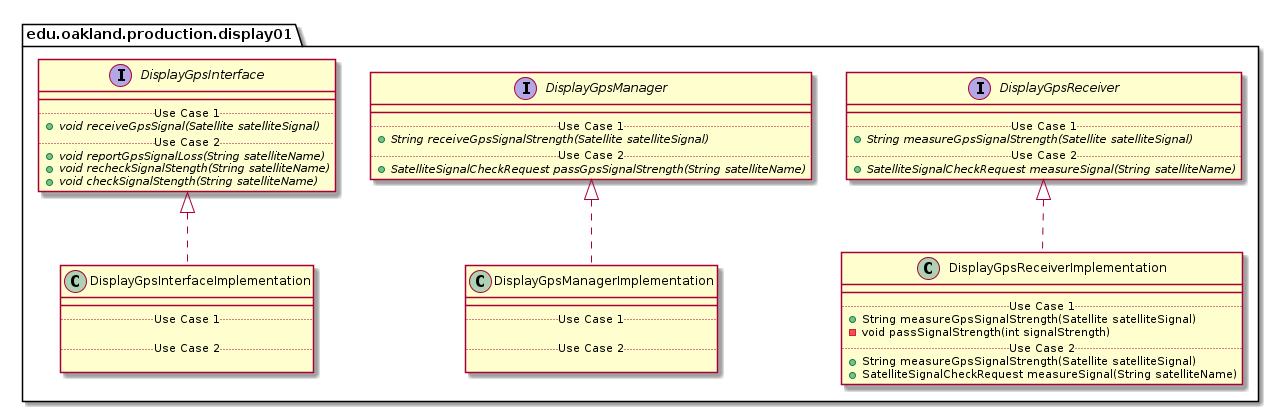

The diagram above was rendered by PlantUML. Its source (embedded in the PNG):
@startuml Display01ProductionPackage_InternalDependencies

package edu.oakland.production.display01 {
    
}


package edu.oakland.production.display01 {
    interface DisplayGpsInterface {
        __
        .. Use Case 1 ..
        {abstract} + void receiveGpsSignal(Satellite satelliteSignal)
        .. Use Case 2 ..
        {abstract} + void reportGpsSignalLoss(String satelliteName)
        {abstract} + void recheckSignalStength(String satelliteName)
        {abstract} + void checkSignalStength(String satelliteName)
    }
}


package edu.oakland.production.display01 {
    interface DisplayGpsManager {
        __
        .. Use Case 1 ..
        {abstract} + String receiveGpsSignalStrength(Satellite satelliteSignal)
        .. Use Case 2 ..
        {abstract} + SatelliteSignalCheckRequest passGpsSignalStrength(String satelliteName)
    }
}


package edu.oakland.production.display01 {
    interface DisplayGpsReceiver {
        __
        .. Use Case 1 ..
        {abstract} + String measureGpsSignalStrength(Satellite satelliteSignal)
        .. Use Case 2 ..
        {abstract} + SatelliteSignalCheckRequest measureSignal(String satelliteName)
    }
}


package edu.oakland.production.display01 {
    class DisplayGpsInterfaceImplementation {
        __
        .. Use Case 1 ..

        .. Use Case 2 ..

    }
}


DisplayGpsInterfaceImplementation .up.|> DisplayGpsInterface

package edu.oakland.production.display01 {
    class DisplayGpsManagerImplementation {
        __
        .. Use Case 1 ..

        .. Use Case 2 ..

    }
}


DisplayGpsManagerImplementation .up.|> DisplayGpsManager

package edu.oakland.production.display01 {
    class DisplayGpsReceiverImplementation {
        __
        .. Use Case 1 ..
        + String measureGpsSignalStrength(Satellite satelliteSignal)
        - void passSignalStrength(int signalStrength)
        .. Use Case 2 ..
        + String measureGpsSignalStrength(Satellite satelliteSignal)
        + SatelliteSignalCheckRequest measureSignal(String satelliteName)
    }
}


DisplayGpsReceiverImplementation .up.|> DisplayGpsReceiver

@enduml